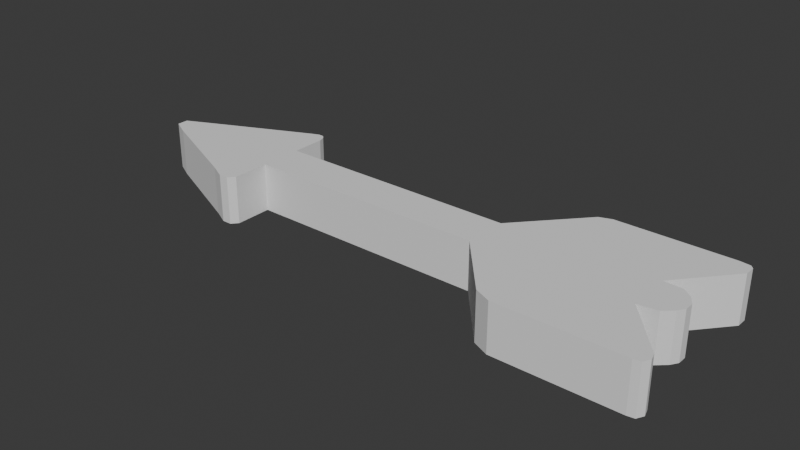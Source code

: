 # Source: arrow.blend  (saved by Blender 4.0.36; exported with 4.5.12 LTS)
import bpy
from mathutils import Matrix  # noqa: F401  (used for matrix-valued properties, if any)

bpy.ops.wm.read_factory_settings(use_empty=True)
scene = bpy.context.scene
scene.name = 'Scene'

# ---- collections
col_collection = bpy.data.collections.new('Collection'); scene.collection.children.link(col_collection)

# ---- world
world_world = bpy.data.worlds.new('World'); scene.world = world_world
world_world.use_nodes = True; world_world.node_tree.nodes.clear()
_N = world_world.node_tree.nodes; _L = world_world.node_tree.links
n0 = _N.new('ShaderNodeOutputWorld'); n0.name = 'World Output'; n0.location = (300, 300)
n1 = _N.new('ShaderNodeBackground'); n1.name = 'Background'; n1.location = (10, 300)
n1.inputs[0].default_value = (0.05088, 0.05088, 0.05088, 1.0)
_L.new(n1.outputs[0], n0.inputs[0])
n0.is_active_output = True
world_world.color = (0.05088, 0.05088, 0.05088)
world_world.use_sun_shadow = False
world_world.sun_shadow_jitter_overblur = 0.0

# ---- meshes
me_cube_001 = bpy.data.meshes.new('Cube.001')
me_cube_001.from_pydata([(0.6345, -0.9031, 0.0), (0.6345, -0.9031, 0.407), (0.6462, 0.9139, 0.0), (0.6462, 0.9139, 0.407), (1.691, -0.9729, 0.0), (1.691, -0.9729, 0.407), (1.686, 0.9139, 0.0), (1.686, 0.9139, 0.407), (1.811, 0.8815, 0.407), (1.811, 0.8815, 0.0), (1.82, -0.8582, 0.0), (1.82, -0.8582, 0.407), (1.877, 0.5558, 0.407), (1.877, 0.5558, 0.0), (1.883, -0.5016, 0.0), (1.883, -0.5016, 0.407), (-1.012, 0.9139, 0.0), (-1.012, -0.9031, 0.0), (-1.012, -0.9031, 0.407), (-1.012, 0.9139, 0.407), (-1.74, -1.0, 0.0), (-1.985, 0.2119, 0.0), (-1.985, -0.2648, 0.0), (-1.985, -0.2648, 0.407), (-1.985, 0.2119, 0.407), (-1.05, -2.757, 0.0), (-1.74, -1.0, 0.407), (-1.012, -2.484, 0.0), (-1.223, -2.418, 0.0), (-1.223, -2.418, 0.407), (-1.012, -2.484, 0.407), (-1.05, -2.757, 0.407), (-1.114, -2.762, 0.407), (-1.027, 2.641, 0.407), (-1.14, 2.654, 0.407), (-1.74, 0.9282, 0.407), (-1.74, 0.9282, 0.0), (-1.012, 2.347, 0.407), (-1.257, 2.319, 0.407), (-1.257, 2.319, 0.0), (-1.012, 2.347, 0.0), (-1.027, 2.641, 0.0), (-1.14, 2.654, 0.0), (-1.085, 2.795, 0.0), (-1.085, 2.795, 0.407), (-1.049, 2.782, 0.407), (-1.049, 2.782, 0.0), (-1.863, 0.5701, 0.0), (-1.863, 0.5701, 0.407), (-1.863, -0.666, 0.407), (-1.863, -0.666, 0.0), (-1.114, -2.762, 0.0), (1.995, 3.61, 0.407), (1.975, 3.753, 0.407), (1.906, 3.807, 0.0), (1.994, 3.166, 0.0), (1.994, 3.166, 0.407), (1.906, 3.807, 0.407), (1.995, 3.61, 0.0), (1.975, 3.753, 0.0), (1.122, 3.807, 0.407), (1.037, 3.621, 0.407), (1.037, 3.621, 0.0), (1.122, 3.807, 0.0), (0.9847, -3.486, 0.407), (1.099, -3.805, 0.407), (1.099, -3.805, 0.0), (0.9847, -3.486, 0.0), (1.914, 0.1788, 0.0), (1.914, 0.1788, 0.407), (1.998, -3.451, 0.407), (1.984, -3.14, 0.407), (1.984, -3.14, 0.0), (1.998, -3.451, 0.0), (1.913, -0.2043, 0.0), (1.913, -0.2043, 0.407), (1.925, -3.79, 0.407), (1.973, -3.743, 0.407), (1.973, -3.743, 0.0), (1.925, -3.79, 0.0)], [], [(1, 3, 19, 18), (52, 58, 59, 53), (5, 4, 10, 11), (2, 6, 4, 0), (7, 3, 1, 5), (10, 9, 13, 14), (4, 6, 9, 10), (7, 5, 11, 8), (6, 7, 8, 9), (15, 14, 74, 75), (8, 11, 15, 12), (9, 8, 12, 13), (11, 10, 14, 15), (18, 19, 35, 26), (2, 0, 17, 16), (3, 2, 16, 19), (0, 1, 18, 17), (48, 47, 21, 24), (16, 17, 20, 36), (16, 36, 39, 40), (25, 31, 32, 51), (22, 23, 24, 21), (50, 49, 23, 22), (49, 48, 24, 23), (47, 50, 22, 21), (20, 17, 27, 28), (18, 26, 29, 30), (28, 29, 26, 20), (30, 29, 32, 31), (17, 18, 30, 27), (28, 27, 25, 51), (29, 28, 51, 32), (27, 30, 31, 25), (35, 19, 37, 38), (19, 16, 40, 37), (33, 41, 46, 45), (40, 39, 42, 41), (38, 39, 36, 35), (38, 37, 33, 34), (39, 38, 34, 42), (37, 40, 41, 33), (45, 46, 43, 44), (34, 33, 45, 44), (42, 34, 44, 43), (41, 42, 43, 46), (36, 20, 50, 47), (26, 35, 48, 49), (20, 26, 49, 50), (35, 36, 47, 48), (7, 6, 55, 56), (3, 7, 56, 57, 60, 61), (6, 2, 62, 63, 54, 55), (2, 3, 61, 62), (55, 54, 59, 58), (1, 0, 67, 64), (57, 56, 52, 53), (54, 57, 53, 59), (56, 55, 58, 52), (60, 63, 62, 61), (63, 60, 57, 54), (68, 69, 75, 74), (66, 65, 64, 67), (5, 1, 64, 65, 76, 77, 70, 71), (4, 5, 71, 72), (0, 4, 72, 73, 78, 79, 66, 67), (72, 71, 70, 73), (79, 76, 65, 66), (14, 13, 68, 74), (12, 15, 75, 69), (13, 12, 69, 68), (76, 79, 78, 77), (77, 78, 73, 70)])
_uv = me_cube_001.uv_layers.new(name='UVMap')
_uv.uv.foreach_set('vector', [0.875, 0.75, 0.875, 0.5, 0.875, 0.5, 0.875, 0.75, 0.625, 0.5, 0.375, 0.5, 0.375, 0.3272, 0.625, 0.3272, 0.625, 0.75, 0.375, 0.75, 0.375, 0.75, 0.625, 0.75, 0.125, 0.5, 0.375, 0.5, 0.375, 0.75, 0.125, 0.75, 0.625, 0.5, 0.875, 0.5, 0.875, 0.75, 0.625, 0.75, 0.375, 0.75, 0.375, 0.5, 0.375, 0.5, 0.375, 0.75, 0.375, 0.75, 0.375, 0.5, 0.375, 0.5, 0.375, 0.75, 0.625, 0.5, 0.625, 0.75, 0.625, 0.75, 0.625, 0.5, 0.375, 0.5, 0.625, 0.5, 0.625, 0.5, 0.375, 0.5, 0.625, 0.75, 0.375, 0.75, 0.375, 0.75, 0.625, 0.75, 0.625, 0.5, 0.625, 0.75, 0.625, 0.75, 0.625, 0.5, 0.375, 0.5, 0.625, 0.5, 0.625, 0.5, 0.375, 0.5, 0.625, 0.75, 0.375, 0.75, 0.375, 0.75, 0.625, 0.75, 0.875, 0.75, 0.875, 0.5, 0.875, 0.5, 0.875, 0.75, 0.125, 0.5, 0.125, 0.75, 0.125, 0.75, 0.125, 0.5, 0.625, 0.25, 0.375, 0.25, 0.375, 0.25, 0.625, 0.25, 0.375, 1.0, 0.625, 1.0, 0.625, 1.0, 0.375, 1.0, 0.625, 0.25, 0.375, 0.25, 0.375, 0.25, 0.625, 0.25, 0.125, 0.5, 0.125, 0.75, 0.125, 0.75, 0.125, 0.5, 0.125, 0.5, 0.125, 0.5, 0.125, 0.5, 0.125, 0.5, 0.375, 1.0, 0.625, 1.0, 0.625, 1.0, 0.375, 1.0, 0.375, 0.0, 0.625, 0.0, 0.625, 0.25, 0.375, 0.25, 0.375, 1.0, 0.625, 1.0, 0.625, 1.0, 0.375, 1.0, 0.875, 0.75, 0.875, 0.5, 0.875, 0.5, 0.875, 0.75, 0.125, 0.5, 0.125, 0.75, 0.125, 0.75, 0.125, 0.5, 0.125, 0.75, 0.125, 0.75, 0.125, 0.75, 0.125, 0.75, 0.875, 0.75, 0.875, 0.75, 0.875, 0.75, 0.875, 0.75, 0.375, 1.0, 0.625, 1.0, 0.625, 1.0, 0.375, 1.0, 0.875, 0.75, 0.875, 0.75, 0.875, 0.75, 0.875, 0.75, 0.375, 1.0, 0.625, 1.0, 0.625, 1.0, 0.375, 1.0, 0.125, 0.75, 0.125, 0.75, 0.125, 0.75, 0.125, 0.75, 0.625, 1.0, 0.375, 1.0, 0.375, 1.0, 0.625, 1.0, 0.375, 1.0, 0.625, 1.0, 0.625, 1.0, 0.375, 1.0, 0.875, 0.5, 0.875, 0.5, 0.875, 0.5, 0.875, 0.5, 0.625, 0.25, 0.375, 0.25, 0.375, 0.25, 0.625, 0.25, 0.625, 0.25, 0.375, 0.25, 0.375, 0.25, 0.625, 0.25, 0.125, 0.5, 0.125, 0.5, 0.125, 0.5, 0.125, 0.5, 0.625, 0.25, 0.375, 0.25, 0.375, 0.25, 0.625, 0.25, 0.875, 0.5, 0.875, 0.5, 0.875, 0.5, 0.875, 0.5, 0.375, 0.25, 0.625, 0.25, 0.625, 0.25, 0.375, 0.25, 0.625, 0.25, 0.375, 0.25, 0.375, 0.25, 0.625, 0.25, 0.625, 0.25, 0.375, 0.25, 0.375, 0.25, 0.625, 0.25, 0.875, 0.5, 0.875, 0.5, 0.875, 0.5, 0.875, 0.5, 0.375, 0.25, 0.625, 0.25, 0.625, 0.25, 0.375, 0.25, 0.125, 0.5, 0.125, 0.5, 0.125, 0.5, 0.125, 0.5, 0.125, 0.5, 0.125, 0.75, 0.125, 0.75, 0.125, 0.5, 0.875, 0.75, 0.875, 0.5, 0.875, 0.5, 0.875, 0.75, 0.375, 1.0, 0.625, 1.0, 0.625, 1.0, 0.375, 1.0, 0.625, 0.25, 0.375, 0.25, 0.375, 0.25, 0.625, 0.25, 0.625, 0.5, 0.375, 0.5, 0.375, 0.5, 0.625, 0.5, 0.875, 0.5, 0.625, 0.5, 0.625, 0.5, 0.7978, 0.5, 0.8541, 0.5, 0.875, 0.5, 0.375, 0.5, 0.125, 0.5, 0.125, 0.5, 0.1459, 0.5, 0.2022, 0.5, 0.375, 0.5, 0.375, 0.25, 0.625, 0.25, 0.625, 0.25, 0.375, 0.25, 0.375, 0.5, 0.2022, 0.5, 0.2022, 0.5, 0.375, 0.5, 0.625, 1.0, 0.375, 1.0, 0.375, 1.0, 0.625, 1.0, 0.7978, 0.5, 0.625, 0.5, 0.625, 0.5, 0.7978, 0.5, 0.375, 0.3272, 0.625, 0.3272, 0.625, 0.3272, 0.375, 0.3272, 0.625, 0.5, 0.375, 0.5, 0.375, 0.5, 0.625, 0.5, 0.625, 0.2709, 0.375, 0.2709, 0.375, 0.25, 0.625, 0.25, 0.375, 0.2709, 0.625, 0.2709, 0.625, 0.3272, 0.375, 0.3272, 0.375, 0.5, 0.625, 0.5, 0.625, 0.75, 0.375, 0.75, 0.375, 0.9689, 0.625, 0.9689, 0.625, 1.0, 0.375, 1.0, 0.625, 0.75, 0.875, 0.75, 0.875, 0.75, 0.8439, 0.75, 0.7394, 0.75, 0.6879, 0.75, 0.6648, 0.75, 0.625, 0.75, 0.375, 0.75, 0.625, 0.75, 0.625, 0.75, 0.375, 0.75, 0.125, 0.75, 0.375, 0.75, 0.375, 0.75, 0.3352, 0.75, 0.3121, 0.75, 0.2606, 0.75, 0.1561, 0.75, 0.125, 0.75, 0.375, 0.75, 0.625, 0.75, 0.625, 0.7898, 0.375, 0.7898, 0.375, 0.8644, 0.625, 0.8644, 0.625, 0.9689, 0.375, 0.9689, 0.375, 0.75, 0.375, 0.5, 0.375, 0.5, 0.375, 0.75, 0.625, 0.5, 0.625, 0.75, 0.625, 0.75, 0.625, 0.5, 0.375, 0.5, 0.625, 0.5, 0.625, 0.5, 0.375, 0.5, 0.625, 0.8644, 0.375, 0.8644, 0.375, 0.8129, 0.625, 0.8129, 0.625, 0.8129, 0.375, 0.8129, 0.375, 0.7898, 0.625, 0.7898])
me_cube_001.update()

# ---- objects
ob_cube = bpy.data.objects.new('Cube', me_cube_001)

# ---- transforms, parenting, visibility, modifiers, constraints
ob_cube.location = (0.0, 0.0, 0.0)
ob_cube.scale = (1.242, 0.198, 1.0)

# ---- collection membership
col_collection.objects.link(ob_cube)

# ---- scene / render settings (as saved in the file)
scene.frame_start = 1; scene.frame_end = 250; scene.frame_set(1)
scene.render.engine = 'BLENDER_EEVEE_NEXT'
scene.cycles.sampling_pattern = 'TABULATED_SOBOL'
bpy.context.view_layer.update()

# ---- added for rendering (the .blend has no active camera and no usable light): camera, sun
cam_auto = bpy.data.cameras.new('AutoCamera')
cam_auto.lens = 50.0
cam_auto.sensor_width = 36.0
cam_auto.clip_end = 1000.0
ob_auto_camera = bpy.data.objects.new('AutoCamera', cam_auto)
scene.collection.objects.link(ob_auto_camera)
ob_auto_camera.location = (4.80703, -5.75883, 4.0429)
ob_auto_camera.rotation_euler = (1.09748, -7.21219e-08, 0.694738)
scene.camera = ob_auto_camera
light_auto_sun = bpy.data.lights.new('AutoSun', 'SUN')
light_auto_sun.energy = 3.0
light_auto_sun.angle = 0.0523599
ob_auto_sun = bpy.data.objects.new('AutoSun', light_auto_sun)
scene.collection.objects.link(ob_auto_sun)
ob_auto_sun.rotation_euler = (0.872665, 0.174533, 0.523599)
bpy.context.view_layer.update()
